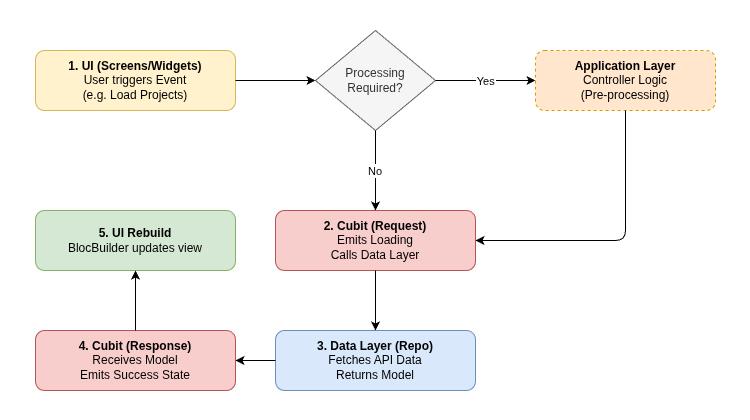

The diagram above was exported from draw.io. Its source (the exported page's mxGraphModel, read from the mxfile embedded in the PNG):
<mxGraphModel dx="1683" dy="843" grid="1" gridSize="10" guides="1" tooltips="1" connect="1" arrows="1" fold="1" page="1" pageScale="1" pageWidth="750" pageHeight="420" math="0" shadow="0">
  <root>
    <mxCell id="0" />
    <mxCell id="1" parent="0" />
    <mxCell id="ui_start" parent="1" style="rounded=1;whiteSpace=wrap;html=1;fillColor=#fff2cc;strokeColor=#d6b656;" value="&lt;b&gt;1. UI (Screens/Widgets)&lt;/b&gt;&lt;br&gt;User triggers Event&lt;br&gt;(e.g. Load Projects)" vertex="1">
      <mxGeometry height="60" width="200" x="35" y="50" as="geometry" />
    </mxCell>
    <mxCell id="choice" parent="1" style="rhombus;whiteSpace=wrap;html=1;fillColor=#f5f5f5;fontColor=#333333;strokeColor=#666666;" value="Processing&lt;br&gt;Required?" vertex="1">
      <mxGeometry height="100" width="120" x="315" y="30" as="geometry" />
    </mxCell>
    <mxCell id="controller" parent="1" style="rounded=1;whiteSpace=wrap;html=1;fillColor=#ffe6cc;strokeColor=#d79b00;dashed=1;" value="&lt;b&gt;Application Layer&lt;/b&gt;&lt;br&gt;Controller Logic&lt;br&gt;(Pre-processing)" vertex="1">
      <mxGeometry height="60" width="180" x="535" y="50" as="geometry" />
    </mxCell>
    <mxCell id="cubit_req" parent="1" style="rounded=1;whiteSpace=wrap;html=1;fillColor=#f8cecc;strokeColor=#b85450;" value="&lt;b&gt;2. Cubit (Request)&lt;/b&gt;&lt;br&gt;Emits Loading&lt;br&gt;Calls Data Layer" vertex="1">
      <mxGeometry height="60" width="200" x="275" y="210" as="geometry" />
    </mxCell>
    <mxCell id="data" parent="1" style="rounded=1;whiteSpace=wrap;html=1;fillColor=#dae8fc;strokeColor=#6c8ebf;" value="&lt;b&gt;3. Data Layer (Repo)&lt;/b&gt;&lt;br&gt;Fetches API Data&lt;br&gt;Returns Model" vertex="1">
      <mxGeometry height="60" width="200" x="275" y="330" as="geometry" />
    </mxCell>
    <mxCell id="cubit_res" parent="1" style="rounded=1;whiteSpace=wrap;html=1;fillColor=#f8cecc;strokeColor=#b85450;" value="&lt;b&gt;4. Cubit (Response)&lt;/b&gt;&lt;br&gt;Receives Model&lt;br&gt;Emits Success State" vertex="1">
      <mxGeometry height="60" width="200" x="35" y="330" as="geometry" />
    </mxCell>
    <mxCell id="ui_rebuild" parent="1" style="rounded=1;whiteSpace=wrap;html=1;fillColor=#d5e8d4;strokeColor=#82b366;" value="&lt;b&gt;5. UI Rebuild&lt;/b&gt;&lt;br&gt;BlocBuilder updates view" vertex="1">
      <mxGeometry height="60" width="200" x="35" y="210" as="geometry" />
    </mxCell>
    <mxCell id="e1" edge="1" parent="1" source="ui_start" target="choice">
      <mxGeometry relative="1" as="geometry" />
    </mxCell>
    <mxCell id="e2" edge="1" parent="1" source="choice" target="controller" value="Yes">
      <mxGeometry relative="1" as="geometry" />
    </mxCell>
    <mxCell id="e3" edge="1" parent="1" source="choice" target="cubit_req" value="No">
      <mxGeometry relative="1" as="geometry">
        <Array as="points">
          <mxPoint x="375" y="170" />
        </Array>
      </mxGeometry>
    </mxCell>
    <mxCell id="e4" edge="1" parent="1" source="controller" target="cubit_req">
      <mxGeometry relative="1" as="geometry">
        <Array as="points">
          <mxPoint x="625" y="240" />
        </Array>
      </mxGeometry>
    </mxCell>
    <mxCell id="e5" edge="1" parent="1" source="cubit_req" target="data">
      <mxGeometry relative="1" as="geometry" />
    </mxCell>
    <mxCell id="e6" edge="1" parent="1" source="data" target="cubit_res">
      <mxGeometry relative="1" as="geometry" />
    </mxCell>
    <mxCell id="e7" edge="1" parent="1" source="cubit_res" target="ui_rebuild">
      <mxGeometry relative="1" as="geometry" />
    </mxCell>
  </root>
</mxGraphModel>